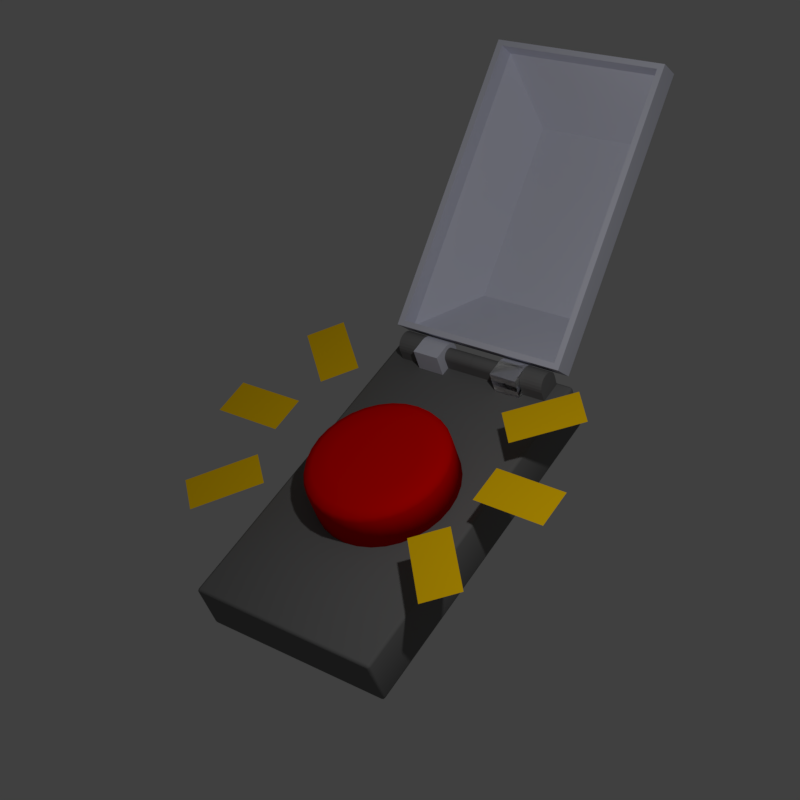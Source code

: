 # Source: ExplosiveIcons.blend  (saved by Blender 2.79.0; exported with 4.5.12 LTS)
import bpy
from mathutils import Matrix  # noqa: F401  (used for matrix-valued properties, if any)

bpy.ops.wm.read_factory_settings(use_empty=True)
scene = bpy.context.scene
scene.name = 'Scene'

# ---- collections
col_collection_1 = bpy.data.collections.new('Collection 1'); scene.collection.children.link(col_collection_1)

# ---- materials (node trees are filled in below, after node groups)
mat_material = bpy.data.materials.new('Material')
mat_material.alpha_threshold = 0.0
mat_material.use_transparent_shadow = False
mat_material.diffuse_color = (1.0, 0.6072, 0.002149, 1.0)
mat_material.roughness = 0.5
mat_metal = bpy.data.materials.new('Metal')
mat_metal.alpha_threshold = 0.0
mat_metal.use_transparent_shadow = False
mat_metal.diffuse_color = (0.179, 0.179, 0.179, 1.0)
mat_metal.roughness = 0.5
mat_metal.line_color = (0.0, 0.0, 0.0, 1.0)
mat_glass = bpy.data.materials.new('Glass')
mat_glass.alpha_threshold = 0.0
mat_glass.use_transparent_shadow = False
mat_glass.diffuse_color = (0.6846, 0.6973, 0.8, 1.0)
mat_glass.roughness = 0.5
mat_red = bpy.data.materials.new('Red')
mat_red.alpha_threshold = 0.0
mat_red.use_transparent_shadow = False
mat_red.diffuse_color = (0.8, 0.0007126, 0.0, 1.0)
mat_red.roughness = 0.5
mat_red.specular_intensity = 0.2349
mat_red.line_color = (0.0, 0.0, 0.0, 1.0)

# ---- material node trees

# ---- world
world_world = bpy.data.worlds.new('World'); scene.world = world_world
world_world.color = (0.05088, 0.05088, 0.05088)
world_world.use_sun_shadow = False
world_world.sun_shadow_jitter_overblur = 0.0
world_world.cycles.sampling_method = 'MANUAL'
world_world.light_settings.ao_factor = 0.5484

# ---- cameras
cam_camera_001 = bpy.data.cameras.new('Camera.001')
cam_camera_001.clip_end = 100.0
cam_camera_001.lens = 60.0
cam_camera_001.sensor_width = 32.0
cam_camera_001.sensor_height = 18.0
cam_camera_001.ortho_scale = 7.314
cam_camera_001.dof.focus_distance = 0.0
cam_camera_001.dof.aperture_fstop = 128.0
cam_camera = bpy.data.cameras.new('Camera')
cam_camera.clip_end = 100.0
cam_camera.lens = 60.0
cam_camera.sensor_width = 32.0
cam_camera.sensor_height = 18.0
cam_camera.ortho_scale = 7.314
cam_camera.dof.focus_distance = 0.0
cam_camera.dof.aperture_fstop = 128.0

# ---- lights
light_lamp = bpy.data.lights.new('Lamp', 'POINT')
light_lamp.transmission_factor = 0.0
light_lamp.cutoff_distance = 30.0
light_lamp.energy = 259.0
light_lamp.shadow_buffer_clip_start = 1.001
light_lamp.shadow_soft_size = 0.1
light_lamp.shadow_maximum_resolution = 0.006
light_lamp.use_absolute_resolution = True

# ---- meshes
me_plane_002 = bpy.data.meshes.new('Plane.002')
me_plane_002.from_pydata([(0.8308, 0.8745, 0.6924), (1.088, 0.5843, 0.6924), (1.371, 1.352, 0.6924), (1.627, 1.062, 0.6924), (1.112, -0.4083, 0.6833), (0.8253, -0.6686, 0.6833), (1.596, -0.9423, 0.6833), (1.309, -1.203, 0.6833), (1.143, 0.296, 0.6924), (1.139, -0.09146, 0.6924), (1.864, 0.2887, 0.6924), (1.86, -0.09882, 0.6924)], [], [(0, 1, 3, 2), (4, 5, 7, 6), (8, 9, 11, 10)])
me_plane_002.materials.append(mat_material)
me_plane_002.use_remesh_preserve_volume = False
me_plane_002.use_remesh_preserve_attributes = False
me_plane_002.use_mirror_vertex_groups = False
me_plane_002.update()
me_cylinder_002 = bpy.data.meshes.new('Cylinder.002')
me_cylinder_002.from_pydata([(0.7707, 1.649, 0.3742), (0.7707, 1.646, 0.2423), (0.7707, 1.639, 0.2423), (0.7707, 1.627, 0.2423), (0.7707, 1.612, 0.2423), (0.7707, 1.594, 0.2423), (0.7707, 1.575, 0.2423), (0.7707, 1.556, 0.2423), (0.7707, 1.538, 0.2423), (0.7707, 1.523, 0.2423), (0.7707, 1.511, 0.2423), (0.7707, 1.504, 0.2423), (0.7707, 1.501, 0.3742), (0.7707, 1.504, 0.3933), (0.7707, 1.511, 0.4111), (0.7707, 1.523, 0.4264), (0.7707, 1.538, 0.4381), (0.7707, 1.556, 0.4455), (0.7707, 1.575, 0.448), (0.7707, 1.594, 0.4455), (0.7707, 1.612, 0.4381), (0.7707, 1.627, 0.4264), (0.7707, 1.639, 0.4111), (0.7707, 1.646, 0.3933), (0.8362, 1.454, 0.373), (0.5963, 1.454, 0.373), (0.8362, 1.459, 0.2423), (0.5963, 1.459, 0.2423), (0.8362, 1.471, 0.2423), (0.5963, 1.471, 0.2423), (0.8362, 1.49, 0.2423), (0.5963, 1.49, 0.2423), (0.8362, 1.515, 0.2423), (0.5963, 1.515, 0.2423), (0.8362, 1.544, 0.2423), (0.5963, 1.544, 0.2423), (0.8362, 1.575, 0.2423), (0.5963, 1.575, 0.2423), (0.8362, 1.606, 0.2423), (0.5963, 1.606, 0.2423), (0.8362, 1.636, 0.2423), (0.5963, 1.636, 0.2423), (0.8362, 1.661, 0.2423), (0.5963, 1.661, 0.2423), (0.8362, 1.68, 0.2423), (0.5963, 1.68, 0.2423), (0.8362, 1.692, 0.2423), (0.5963, 1.692, 0.2423), (0.8362, 1.696, 0.373), (0.5963, 1.696, 0.373), (0.8362, 1.692, 0.4042), (0.5963, 1.692, 0.4042), (0.8362, 1.68, 0.4333), (0.5963, 1.68, 0.4333), (0.8362, 1.661, 0.4584), (0.5963, 1.661, 0.4584), (0.8362, 1.636, 0.4776), (0.5963, 1.636, 0.4776), (0.8362, 1.606, 0.4896), (0.5963, 1.606, 0.4896), (0.8362, 1.575, 0.4937), (0.5963, 1.575, 0.4937), (0.8362, 1.544, 0.4896), (0.5963, 1.544, 0.4896), (0.8362, 1.515, 0.4776), (0.5963, 1.515, 0.4776), (0.8362, 1.49, 0.4584), (0.5963, 1.49, 0.4584), (0.8362, 1.471, 0.4333), (0.5963, 1.471, 0.4333), (0.8362, 1.459, 0.4042), (0.5963, 1.459, 0.4042), (-0.001176, 1.649, 0.3742), (-0.001176, 1.646, 0.2423), (-0.001176, 1.639, 0.2423), (-0.001176, 1.627, 0.2423), (-0.001176, 1.612, 0.2423), (-0.001176, 1.594, 0.2423), (-0.001176, 1.575, 0.2423), (-0.001176, 1.556, 0.2423), (-0.001176, 1.538, 0.2423), (-0.001176, 1.523, 0.2423), (-0.001176, 1.511, 0.2423), (-0.001176, 1.504, 0.2423), (-0.001176, 1.501, 0.3742), (-0.001176, 1.504, 0.3933), (-0.001176, 1.511, 0.4111), (-0.001176, 1.523, 0.4264), (-0.001176, 1.538, 0.4381), (-0.001176, 1.556, 0.4455), (-0.001176, 1.575, 0.448), (-0.001176, 1.594, 0.4455), (-0.001176, 1.612, 0.4381), (-0.001176, 1.627, 0.4264), (-0.001176, 1.639, 0.4111), (-0.001176, 1.646, 0.3933)], [], [(72, 0, 1, 73), (73, 1, 2, 74), (74, 2, 3, 75), (75, 3, 4, 76), (76, 4, 5, 77), (77, 5, 6, 78), (78, 6, 7, 79), (79, 7, 8, 80), (80, 8, 9, 81), (81, 9, 10, 82), (82, 10, 11, 83), (83, 11, 12, 84), (84, 12, 13, 85), (85, 13, 14, 86), (86, 14, 15, 87), (87, 15, 16, 88), (88, 16, 17, 89), (89, 17, 18, 90), (90, 18, 19, 91), (91, 19, 20, 92), (92, 20, 21, 93), (93, 21, 22, 94), (1, 0, 23, 22, 21, 20, 19, 18, 17, 16, 15, 14, 13, 12, 11, 10, 9, 8, 7, 6, 5, 4, 3, 2), (94, 22, 23, 95), (95, 23, 0, 72), (24, 25, 27, 26), (26, 27, 29, 28), (28, 29, 31, 30), (30, 31, 33, 32), (32, 33, 35, 34), (34, 35, 37, 36), (36, 37, 39, 38), (38, 39, 41, 40), (40, 41, 43, 42), (42, 43, 45, 44), (44, 45, 47, 46), (46, 47, 49, 48), (48, 49, 51, 50), (50, 51, 53, 52), (52, 53, 55, 54), (54, 55, 57, 56), (56, 57, 59, 58), (58, 59, 61, 60), (60, 61, 63, 62), (62, 63, 65, 64), (64, 65, 67, 66), (66, 67, 69, 68), (27, 25, 71, 69, 67, 65, 63, 61, 59, 57, 55, 53, 51, 49, 47, 45, 43, 41, 39, 37, 35, 33, 31, 29), (68, 69, 71, 70), (70, 71, 25, 24), (24, 26, 28, 30, 32, 34, 36, 38, 40, 42, 44, 46, 48, 50, 52, 54, 56, 58, 60, 62, 64, 66, 68, 70)])
me_cylinder_002.materials.append(mat_metal)
me_cylinder_002.use_remesh_preserve_volume = False
me_cylinder_002.use_remesh_preserve_attributes = False
me_cylinder_002.use_mirror_vertex_groups = False
me_cylinder_002.update()
me_cylinder_001 = bpy.data.meshes.new('Cylinder.001')
me_cylinder_001.from_pydata([(-0.000389, 0.1796, -0.1417), (-0.000389, 0.1796, 0.1417), (0.03291, 0.1755, -0.1417), (0.03291, 0.1755, 0.1417), (0.06395, 0.1634, -0.1417), (0.06395, 0.1634, 0.1417), (0.0906, 0.1441, -0.1417), (0.0906, 0.1441, 0.1417), (0.111, 0.119, -0.1417), (0.111, 0.119, 0.1417), (0.1239, 0.08984, -0.1417), (0.1239, 0.08984, 0.1417), (0.1283, 0.0585, -0.1417), (0.1283, 0.0585, 0.1417), (0.1239, 0.02716, -0.1417), (0.1239, 0.02716, 0.1417), (0.111, -0.002042, -0.1417), (0.111, -0.002042, 0.1417), (0.0906, -0.02712, -0.1417), (0.0906, -0.02712, 0.1417), (0.06395, -0.04636, -0.1417), (0.06395, -0.04636, 0.1417), (0.03291, -0.05846, -0.1417), (0.03291, -0.05846, 0.1417), (-0.000389, -0.06259, -0.1417), (-0.000389, -0.06259, 0.1417), (-0.1665, -0.05846, -0.1417), (-0.1665, -0.05846, 0.1417), (-0.1665, -0.04636, -0.1417), (-0.1665, -0.04636, 0.1417), (-0.1665, -0.02712, -0.1417), (-0.1665, -0.02712, 0.1417), (-0.1665, -0.002042, -0.1417), (-0.1665, -0.002042, 0.1417), (-0.1665, 0.02716, -0.1417), (-0.1665, 0.02716, 0.1417), (-0.1665, 0.0585, -0.1417), (-0.1665, 0.0585, 0.1417), (-0.1665, 0.08984, -0.1417), (-0.1665, 0.08984, 0.1417), (-0.1665, 0.119, -0.1417), (-0.1665, 0.119, 0.1417), (-0.1665, 0.1441, -0.1417), (-0.1665, 0.1441, 0.1417), (-0.1665, 0.1634, -0.1417), (-0.1665, 0.1634, 0.1417), (-0.1665, 0.1755, -0.1417), (-0.1665, 0.1755, 0.1417), (-0.000389, 0.0585, 0.1417), (-0.000389, 0.0585, -0.1417)], [], [(0, 1, 3, 2), (2, 3, 5, 4), (4, 5, 7, 6), (6, 7, 9, 8), (8, 9, 11, 10), (10, 11, 13, 12), (12, 13, 15, 14), (14, 15, 17, 16), (16, 17, 19, 18), (18, 19, 21, 20), (20, 21, 23, 22), (22, 23, 25, 24), (24, 25, 27, 26), (26, 27, 29, 28), (28, 29, 31, 30), (30, 31, 33, 32), (32, 33, 35, 34), (34, 35, 37, 36), (36, 37, 39, 38), (38, 39, 41, 40), (40, 41, 43, 42), (42, 43, 45, 44), (7, 5, 48), (44, 45, 47, 46), (46, 47, 1, 0), (44, 46, 49), (0, 2, 49), (17, 15, 48), (3, 1, 48), (27, 25, 48), (37, 35, 48), (47, 45, 48), (13, 11, 48), (23, 21, 48), (33, 31, 48), (43, 41, 48), (9, 7, 48), (19, 17, 48), (29, 27, 48), (39, 37, 48), (1, 47, 48), (5, 3, 48), (15, 13, 48), (25, 23, 48), (35, 33, 48), (45, 43, 48), (11, 9, 48), (21, 19, 48), (31, 29, 48), (41, 39, 48), (14, 16, 49), (4, 6, 49), (38, 40, 49), (28, 30, 49), (18, 20, 49), (8, 10, 49), (42, 44, 49), (32, 34, 49), (22, 24, 49), (12, 14, 49), (2, 4, 49), (46, 0, 49), (36, 38, 49), (26, 28, 49), (16, 18, 49), (6, 8, 49), (40, 42, 49), (30, 32, 49), (20, 22, 49), (10, 12, 49), (24, 26, 49), (34, 36, 49)])
me_cylinder_001.use_remesh_preserve_volume = False
me_cylinder_001.use_remesh_preserve_attributes = False
me_cylinder_001.use_mirror_vertex_groups = False
me_cylinder_001.update()
me_plane = bpy.data.meshes.new('Plane')
me_plane.from_pydata([(0.88, -1.514, 0.4766), (0.88, 1.336, 0.4766), (0.5491, -0.9678, 1.013), (0.5491, 0.7895, 1.013), (0.88, -1.514, 0.2577), (0.88, 1.336, 0.2577), (0.8268, -1.463, 0.4459), (0.8268, 1.285, 0.4459), (0.5153, -0.9475, 0.9411), (0.5153, 0.7691, 0.9411), (0.8214, -1.461, 0.2577), (0.8214, 1.282, 0.2577), (0.0, -1.514, 0.4766), (0.0, 1.336, 0.4766), (0.0, -0.9678, 1.013), (0.0, 0.7895, 1.013), (0.0, -1.514, 0.2577), (0.0, 1.336, 0.2577), (0.0, -1.463, 0.4459), (0.0, 1.285, 0.4459), (0.0, -0.9475, 0.9411), (0.0, 0.7691, 0.9411), (0.0, -1.461, 0.2577), (0.0, 1.282, 0.2577)], [], [(1, 0, 4, 5), (14, 2, 3, 15), (0, 1, 3, 2), (12, 0, 2, 14), (13, 1, 5, 17), (7, 11, 10, 6), (20, 21, 9, 8), (6, 8, 9, 7), (18, 20, 8, 6), (19, 23, 11, 7), (5, 4, 10, 11), (17, 5, 11, 23), (4, 16, 22, 10), (6, 10, 22, 18), (7, 9, 21, 19), (0, 12, 16, 4), (1, 13, 15, 3)])
me_plane.polygons.foreach_set('use_smooth', [True] * 17)
me_plane.materials.append(mat_glass)
me_plane.use_remesh_preserve_volume = False
me_plane.use_remesh_preserve_attributes = False
me_plane.use_mirror_vertex_groups = False
me_plane.update()
me_cylinder = bpy.data.meshes.new('Cylinder')
me_cylinder.from_pydata([(0.0, 0.71, -0.189), (0.0, 0.71, 0.2009), (0.1385, 0.6964, -0.189), (0.1385, 0.6964, 0.2009), (0.2717, 0.656, -0.189), (0.2717, 0.656, 0.2009), (0.3945, 0.5903, -0.189), (0.3945, 0.5903, 0.2009), (0.502, 0.502, -0.189), (0.502, 0.502, 0.2009), (0.5903, 0.3945, -0.189), (0.5903, 0.3945, 0.2009), (0.656, 0.2717, -0.189), (0.656, 0.2717, 0.2009), (0.6964, 0.1385, -0.189), (0.6964, 0.1385, 0.2009), (0.71, 5.36e-08, -0.189), (0.71, 5.36e-08, 0.2009), (0.6964, -0.1385, -0.189), (0.6964, -0.1385, 0.2009), (0.656, -0.2717, -0.189), (0.656, -0.2717, 0.2009), (0.5903, -0.3945, -0.189), (0.5903, -0.3945, 0.2009), (0.502, -0.502, -0.189), (0.502, -0.502, 0.2009), (0.3945, -0.5903, -0.189), (0.3945, -0.5903, 0.2009), (0.2717, -0.656, -0.189), (0.2717, -0.656, 0.2009), (0.1385, -0.6964, -0.189), (0.1385, -0.6964, 0.2009), (-2.313e-07, -0.71, -0.189), (-2.313e-07, -0.71, 0.2009), (-0.1385, -0.6964, -0.189), (-0.1385, -0.6964, 0.2009), (-0.2717, -0.656, -0.189), (-0.2717, -0.656, 0.2009), (-0.3945, -0.5903, -0.189), (-0.3945, -0.5903, 0.2009), (-0.502, -0.502, -0.189), (-0.502, -0.502, 0.2009), (-0.5903, -0.3945, -0.189), (-0.5903, -0.3945, 0.2009), (-0.656, -0.2717, -0.189), (-0.656, -0.2717, 0.2009), (-0.6964, -0.1385, -0.189), (-0.6964, -0.1385, 0.2009), (-0.71, 6.856e-07, -0.189), (-0.71, 6.856e-07, 0.2009), (-0.6964, 0.1385, -0.189), (-0.6964, 0.1385, 0.2009), (-0.656, 0.2717, -0.189), (-0.656, 0.2717, 0.2009), (-0.5903, 0.3945, -0.189), (-0.5903, 0.3945, 0.2009), (-0.502, 0.502, -0.189), (-0.502, 0.502, 0.2009), (-0.3945, 0.5903, -0.189), (-0.3945, 0.5903, 0.2009), (-0.2717, 0.656, -0.189), (-0.2717, 0.656, 0.2009), (-0.1385, 0.6964, -0.189), (-0.1385, 0.6964, 0.2009), (0.08415, 0.423, 0.2885), (2.486e-08, 0.4313, 0.2885), (0.1651, 0.3985, 0.2885), (0.2396, 0.3586, 0.2885), (0.305, 0.305, 0.2885), (0.3586, 0.2396, 0.2885), (0.3985, 0.1651, 0.2885), (0.423, 0.08415, 0.2885), (0.4313, 1.048e-07, 0.2885), (0.423, -0.08415, 0.2885), (0.3985, -0.1651, 0.2885), (0.3586, -0.2396, 0.2885), (0.305, -0.305, 0.2885), (0.2396, -0.3586, 0.2885), (0.1651, -0.3985, 0.2885), (0.08415, -0.423, 0.2885), (-1.157e-07, -0.4313, 0.2885), (-0.08415, -0.423, 0.2885), (-0.1651, -0.3985, 0.2885), (-0.2396, -0.3586, 0.2885), (-0.305, -0.305, 0.2885), (-0.3586, -0.2396, 0.2885), (-0.3985, -0.1651, 0.2885), (-0.423, -0.08415, 0.2885), (-0.4313, 4.887e-07, 0.2885), (-0.423, 0.08415, 0.2885), (-0.3985, 0.1651, 0.2885), (-0.3586, 0.2396, 0.2885), (-0.305, 0.305, 0.2885), (-0.2396, 0.3586, 0.2885), (-0.1651, 0.3985, 0.2885), (-0.08415, 0.423, 0.2885), (6.333e-08, 2.077e-07, 0.2885), (-0.2328, 0.562, 0.2803), (-0.1187, 0.5966, 0.2803), (0.6083, 7.576e-08, 0.2803), (0.5966, -0.1187, 0.2803), (-0.1187, -0.5966, 0.2803), (-0.2328, -0.562, 0.2803), (-0.562, 0.2328, 0.2803), (-0.5058, 0.3379, 0.2803), (0.4301, 0.4301, 0.2803), (0.5058, 0.3379, 0.2803), (0.3379, -0.5058, 0.2803), (0.2328, -0.562, 0.2803), (-0.562, -0.2328, 0.2803), (-0.5966, -0.1187, 0.2803), (9.074e-09, 0.6083, 0.2803), (0.1187, 0.5966, 0.2803), (0.562, -0.2328, 0.2803), (-0.3379, -0.5058, 0.2803), (-0.4301, 0.4301, 0.2803), (0.562, 0.2328, 0.2803), (0.1187, -0.5966, 0.2803), (-0.6083, 6.172e-07, 0.2803), (0.2328, 0.562, 0.2803), (0.5058, -0.3379, 0.2803), (-0.4301, -0.4301, 0.2803), (-0.3379, 0.5058, 0.2803), (0.5966, 0.1187, 0.2803), (-1.891e-07, -0.6083, 0.2803), (-0.5966, 0.1187, 0.2803), (0.3379, 0.5058, 0.2803), (0.4301, -0.4301, 0.2803), (-0.5058, -0.3379, 0.2803), (-0.1344, 0.6755, 0.2447), (0.6755, -0.1344, 0.2447), (-0.2636, -0.6363, 0.2447), (-0.5727, 0.3827, 0.2447), (0.5727, 0.3827, 0.2447), (0.2636, -0.6364, 0.2447), (-0.6755, -0.1344, 0.2447), (0.1344, 0.6755, 0.2447), (0.6364, -0.2636, 0.2447), (-0.3827, -0.5727, 0.2447), (-0.487, 0.487, 0.2447), (0.6364, 0.2636, 0.2447), (0.1344, -0.6755, 0.2447), (-0.6888, 6.708e-07, 0.2447), (0.2636, 0.6364, 0.2447), (0.5727, -0.3827, 0.2447), (-0.487, -0.487, 0.2447), (-0.3827, 0.5727, 0.2447), (0.6755, 0.1344, 0.2447), (-2.225e-07, -0.6888, 0.2447), (-0.6755, 0.1344, 0.2447), (0.3827, 0.5727, 0.2447), (0.487, -0.487, 0.2447), (-0.5727, -0.3827, 0.2447), (-0.2636, 0.6364, 0.2447), (0.6888, 5.771e-08, 0.2447), (-0.1344, -0.6755, 0.2447), (-0.6363, 0.2636, 0.2447), (0.487, 0.487, 0.2447), (0.3827, -0.5727, 0.2447), (-0.6364, -0.2636, 0.2447), (1.891e-09, 0.6888, 0.2447)], [], [(0, 1, 3, 2), (2, 3, 5, 4), (4, 5, 7, 6), (6, 7, 9, 8), (8, 9, 11, 10), (10, 11, 13, 12), (12, 13, 15, 14), (14, 15, 17, 16), (16, 17, 19, 18), (18, 19, 21, 20), (20, 21, 23, 22), (22, 23, 25, 24), (24, 25, 27, 26), (26, 27, 29, 28), (28, 29, 31, 30), (30, 31, 33, 32), (32, 33, 35, 34), (34, 35, 37, 36), (36, 37, 39, 38), (38, 39, 41, 40), (40, 41, 43, 42), (42, 43, 45, 44), (44, 45, 47, 46), (46, 47, 49, 48), (48, 49, 51, 50), (50, 51, 53, 52), (52, 53, 55, 54), (54, 55, 57, 56), (56, 57, 59, 58), (58, 59, 61, 60), (98, 97, 94, 95), (60, 61, 63, 62), (62, 63, 1, 0), (0, 2, 4, 6, 8, 10, 12, 14, 16, 18, 20, 22, 24, 26, 28, 30, 32, 34, 36, 38, 40, 42, 44, 46, 48, 50, 52, 54, 56, 58, 60, 62), (88, 87, 96), (100, 99, 72, 73), (102, 101, 81, 82), (104, 103, 90, 91), (106, 105, 68, 69), (108, 107, 77, 78), (110, 109, 86, 87), (112, 111, 65, 64), (111, 98, 95, 65), (113, 100, 73, 74), (114, 102, 82, 83), (115, 104, 91, 92), (116, 106, 69, 70), (117, 108, 78, 79), (118, 110, 87, 88), (119, 112, 64, 66), (120, 113, 74, 75), (121, 114, 83, 84), (122, 115, 92, 93), (123, 116, 70, 71), (124, 117, 79, 80), (125, 118, 88, 89), (126, 119, 66, 67), (127, 120, 75, 76), (128, 121, 84, 85), (97, 122, 93, 94), (99, 123, 71, 72), (101, 124, 80, 81), (103, 125, 89, 90), (105, 126, 67, 68), (107, 127, 76, 77), (109, 128, 85, 86), (75, 74, 96), (89, 88, 96), (76, 75, 96), (90, 89, 96), (77, 76, 96), (91, 90, 96), (78, 77, 96), (64, 65, 96), (92, 91, 96), (79, 78, 96), (66, 64, 96), (93, 92, 96), (80, 79, 96), (67, 66, 96), (94, 93, 96), (81, 80, 96), (68, 67, 96), (95, 94, 96), (82, 81, 96), (69, 68, 96), (65, 95, 96), (83, 82, 96), (70, 69, 96), (84, 83, 96), (71, 70, 96), (85, 84, 96), (72, 71, 96), (86, 85, 96), (73, 72, 96), (87, 86, 96), (74, 73, 96), (159, 152, 128, 109), (158, 151, 127, 107), (157, 150, 126, 105), (156, 149, 125, 103), (155, 148, 124, 101), (154, 147, 123, 99), (153, 146, 122, 97), (152, 145, 121, 128), (151, 144, 120, 127), (150, 143, 119, 126), (149, 142, 118, 125), (148, 141, 117, 124), (147, 140, 116, 123), (146, 139, 115, 122), (145, 138, 114, 121), (144, 137, 113, 120), (143, 136, 112, 119), (142, 135, 110, 118), (141, 134, 108, 117), (140, 133, 106, 116), (139, 132, 104, 115), (138, 131, 102, 114), (137, 130, 100, 113), (160, 129, 98, 111), (136, 160, 111, 112), (135, 159, 109, 110), (134, 158, 107, 108), (133, 157, 105, 106), (132, 156, 103, 104), (131, 155, 101, 102), (130, 154, 99, 100), (129, 153, 97, 98), (63, 61, 153, 129), (19, 17, 154, 130), (37, 35, 155, 131), (55, 53, 156, 132), (11, 9, 157, 133), (29, 27, 158, 134), (47, 45, 159, 135), (3, 1, 160, 136), (1, 63, 129, 160), (21, 19, 130, 137), (39, 37, 131, 138), (57, 55, 132, 139), (13, 11, 133, 140), (31, 29, 134, 141), (49, 47, 135, 142), (5, 3, 136, 143), (23, 21, 137, 144), (41, 39, 138, 145), (59, 57, 139, 146), (15, 13, 140, 147), (33, 31, 141, 148), (51, 49, 142, 149), (7, 5, 143, 150), (25, 23, 144, 151), (43, 41, 145, 152), (61, 59, 146, 153), (17, 15, 147, 154), (35, 33, 148, 155), (53, 51, 149, 156), (9, 7, 150, 157), (27, 25, 151, 158), (45, 43, 152, 159)])
me_cylinder.polygons.foreach_set('use_smooth', [True] * 161)
me_cylinder.materials.append(mat_red)
me_cylinder.use_remesh_preserve_volume = False
me_cylinder.use_remesh_preserve_attributes = False
me_cylinder.use_mirror_vertex_groups = False
me_cylinder.update()
me_cube = bpy.data.meshes.new('Cube')
me_cube.from_pydata([(1.0, 1.718, -0.2567), (1.0, -1.718, -0.2567), (-1.0, -1.718, -0.2567), (-1.0, 1.718, -0.2567), (1.0, 1.718, 0.2567), (1.0, -1.718, 0.2567), (-1.0, -1.718, 0.2567), (-1.0, 1.718, 0.2567)], [], [(0, 1, 2, 3), (4, 7, 6, 5), (0, 4, 5, 1), (1, 5, 6, 2), (2, 6, 7, 3), (4, 0, 3, 7)])
me_cube.polygons.foreach_set('use_smooth', [True] * 6)
me_cube.materials.append(mat_metal)
me_cube.use_remesh_preserve_volume = False
me_cube.use_remesh_preserve_attributes = False
me_cube.use_mirror_vertex_groups = False
me_cube.update()

# ---- objects
ob_plane_001 = bpy.data.objects.new('Plane.001', me_plane_002)
ob_camera_001 = bpy.data.objects.new('Camera.001', cam_camera_001)
ob_empty = bpy.data.objects.new('Empty', None)
ob_cylinder_002 = bpy.data.objects.new('Cylinder.002', me_cylinder_002)
ob_cylinder_001 = bpy.data.objects.new('Cylinder.001', me_cylinder_001)
ob_plane = bpy.data.objects.new('Plane', me_plane)
ob_cylinder = bpy.data.objects.new('Cylinder', me_cylinder)
ob_cube = bpy.data.objects.new('Cube', me_cube)
ob_lamp = bpy.data.objects.new('Lamp', light_lamp)
ob_camera = bpy.data.objects.new('Camera', cam_camera)

# ---- transforms, parenting, visibility, modifiers, constraints
ob_plane_001.location = (0.0, 0.0, 0.0)
ob_plane_001.lineart.crease_threshold = 0.0
_m = ob_plane_001.modifiers.new('Mirror', 'MIRROR')
ob_camera_001.location = (7.584, -5.925, 10.29)
ob_camera_001.rotation_euler = (0.7807, 0.2639, 0.6095)
ob_camera_001.lock_rotations_4d = False
ob_camera_001.empty_display_type = 'ARROWS'
ob_camera_001.color = (0.0, 0.0, 0.0, 0.0)
ob_camera_001.display_type = 'WIRE'
ob_camera_001.lineart.crease_threshold = 0.0
ob_empty.location = (0.0, 1.575, 0.3627)
ob_empty.rotation_euler = (-2.588, -0.0, 0.0)
ob_empty.empty_image_offset = (0.0, 0.0)
ob_empty.lineart.crease_threshold = 0.0
ob_cylinder_002.location = (0.0, 0.0, 0.0)
ob_cylinder_002.lineart.crease_threshold = 0.0
_m = ob_cylinder_002.modifiers.new('Mirror', 'MIRROR')
ob_cylinder_001.location = (0.4515, 1.57, 0.3167)
ob_cylinder_001.rotation_euler = (1.571, 0.0, 1.571)
ob_cylinder_001.hide_viewport = True
ob_cylinder_001.lineart.crease_threshold = 0.0
ob_plane.parent = ob_empty
ob_plane.matrix_parent_inverse = Matrix(((1.0, 0.0, 0.0, -0.0), (0.0, 1.0, 0.0, -1.575), (0.0, 0.0, 1.0, -0.3627), (0.0, 0.0, 0.0, 1.0)))
ob_plane.location = (0.0, 0.0, -0.024)
ob_plane.scale = (1.071, 1.071, 1.071)
ob_plane.lineart.crease_threshold = 0.0
_m = ob_plane.modifiers.new('Boolean', 'BOOLEAN')
_m.object = ob_cylinder_001
_m.operation = 'UNION'
_m.double_threshold = 4.44e-05
_m.solver = 'FAST'
_m = ob_plane.modifiers.new('Mirror', 'MIRROR')
_m = ob_plane.modifiers.new('EdgeSplit', 'EDGE_SPLIT')
ob_cylinder.location = (0.0, 0.0, 0.404)
ob_cylinder.lineart.crease_threshold = 0.0
ob_cube.location = (0.0, 0.0, 0.0)
ob_cube.lock_rotations_4d = False
ob_cube.empty_display_type = 'ARROWS'
ob_cube.lineart.crease_threshold = 0.0
_m = ob_cube.modifiers.new('Bevel', 'BEVEL')
_m.width = 0.031
_m.width_pct = 0.031
_m.segments = 2
_m.limit_method = 'NONE'
_m.profile = 0.5395
_m.spread = 0.0
ob_lamp.location = (3.314, -0.333, 5.286)
ob_lamp.rotation_euler = (0.6503, 0.05522, 1.866)
ob_lamp.lock_rotations_4d = False
ob_lamp.empty_display_type = 'ARROWS'
ob_lamp.color = (0.0, 0.0, 0.0, 0.0)
ob_lamp.lineart.crease_threshold = 0.0
ob_camera.location = (5.724, -4.981, 7.244)
ob_camera.rotation_euler = (0.7807, 0.2639, 0.6095)
ob_camera.lock_rotations_4d = False
ob_camera.empty_display_type = 'ARROWS'
ob_camera.color = (0.0, 0.0, 0.0, 0.0)
ob_camera.display_type = 'WIRE'
ob_camera.lineart.crease_threshold = 0.0

# ---- collection membership
col_collection_1.objects.link(ob_plane_001)
col_collection_1.objects.link(ob_camera_001)
col_collection_1.objects.link(ob_empty)
col_collection_1.objects.link(ob_cylinder_002)
col_collection_1.objects.link(ob_cylinder_001)
col_collection_1.objects.link(ob_plane)
col_collection_1.objects.link(ob_cylinder)
col_collection_1.objects.link(ob_cube)
col_collection_1.objects.link(ob_lamp)
col_collection_1.objects.link(ob_camera)

# ---- scene / render settings (as saved in the file)
scene.camera = ob_camera_001
scene.frame_start = 1; scene.frame_end = 250; scene.frame_set(1)
scene.render.engine = 'BLENDER_EEVEE_NEXT'
scene.render.resolution_x = 512
scene.render.resolution_y = 512
scene.render.resolution_percentage = 50
scene.render.dither_intensity = 0.0
scene.render.film_transparent = True
scene.cycles.use_denoising = False
scene.cycles.samples = 128
scene.cycles.sampling_pattern = 'TABULATED_SOBOL'
scene.cycles.use_adaptive_sampling = False
scene.cycles.use_light_tree = False
scene.cycles.blur_glossy = 0.0
scene.cycles.sample_clamp_indirect = 0.0
scene.view_settings.view_transform = 'Standard'
bpy.context.view_layer.update()
